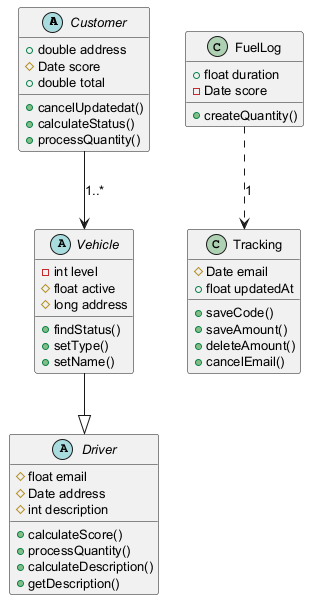

The diagram above was rendered by PlantUML. Its source (embedded in the PNG):
@startuml
skinparam defaultFontSize 13
abstract class Customer {
  +double address
  #Date score
  +double total
  +cancelUpdatedat()
  +calculateStatus()
  +processQuantity()
}
class FuelLog {
  +float duration
  -Date score
  +createQuantity()
}
class Tracking {
  #Date email
  +float updatedAt
  +saveCode()
  +saveAmount()
  +deleteAmount()
  +cancelEmail()
}
abstract class Driver {
  #float email
  #Date address
  #int description
  +calculateScore()
  +processQuantity()
  +calculateDescription()
  +getDescription()
}
abstract class Vehicle {
  -int level
  #float active
  #long address
  +findStatus()
  +setType()
  +setName()
}
FuelLog ..> Tracking : "1"
Customer --> Vehicle : "1..*"
Vehicle --|> Driver
@enduml